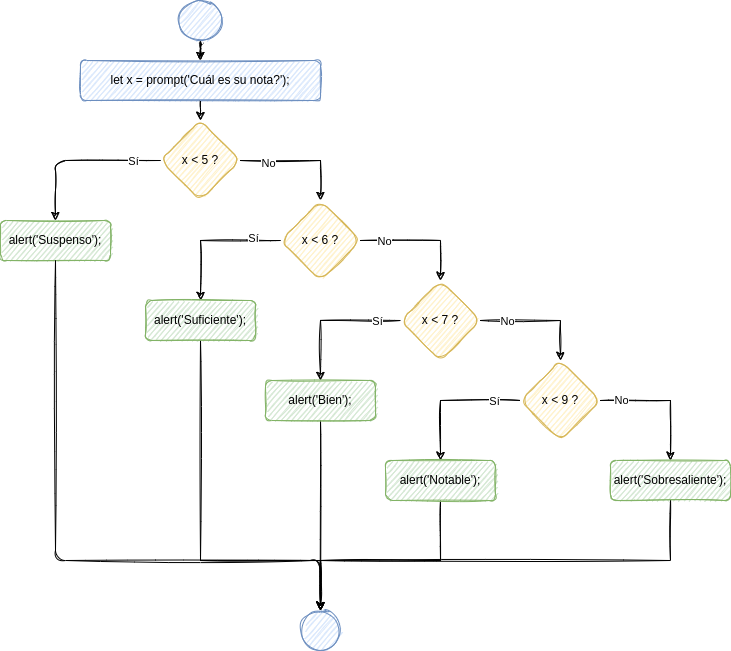

The diagram above was exported from draw.io. Its source (the exported page's mxGraphModel, read from the mxfile embedded in the PNG):
<mxGraphModel dx="1422" dy="707" grid="1" gridSize="10" guides="1" tooltips="1" connect="1" arrows="1" fold="1" page="1" pageScale="1" pageWidth="827" pageHeight="1169" math="0" shadow="0">
  <root>
    <mxCell id="0" />
    <mxCell id="1" parent="0" />
    <mxCell id="2" value="let x = prompt('Cuál es su nota?');" style="whiteSpace=wrap;html=1;fillColor=#dae8fc;strokeColor=#6c8ebf;rounded=1;sketch=1;" vertex="1" parent="1">
      <mxGeometry x="120" y="100" width="240" height="40" as="geometry" />
    </mxCell>
    <mxCell id="3" style="edgeStyle=orthogonalEdgeStyle;orthogonalLoop=1;jettySize=auto;html=1;entryX=0.5;entryY=0;entryDx=0;entryDy=0;exitX=0;exitY=0.5;exitDx=0;exitDy=0;sketch=1;" edge="1" source="7" target="8" parent="1">
      <mxGeometry relative="1" as="geometry" />
    </mxCell>
    <mxCell id="4" value="Sí" style="edgeLabel;html=1;align=center;verticalAlign=middle;resizable=0;points=[];rounded=1;sketch=1;" vertex="1" connectable="0" parent="3">
      <mxGeometry x="-0.6889" y="3" relative="1" as="geometry">
        <mxPoint x="-2" y="-3" as="offset" />
      </mxGeometry>
    </mxCell>
    <mxCell id="5" style="edgeStyle=orthogonalEdgeStyle;rounded=0;sketch=1;orthogonalLoop=1;jettySize=auto;html=1;entryX=0.5;entryY=0;entryDx=0;entryDy=0;" edge="1" source="7" target="18" parent="1">
      <mxGeometry relative="1" as="geometry" />
    </mxCell>
    <mxCell id="6" value="No" style="edgeLabel;html=1;align=center;verticalAlign=middle;resizable=0;points=[];" vertex="1" connectable="0" parent="5">
      <mxGeometry x="-0.55" y="-2" relative="1" as="geometry">
        <mxPoint as="offset" />
      </mxGeometry>
    </mxCell>
    <mxCell id="7" value="x &amp;lt; 5 ?" style="rhombus;whiteSpace=wrap;html=1;fillColor=#fff2cc;strokeColor=#d6b656;rounded=1;sketch=1;" vertex="1" parent="1">
      <mxGeometry x="200" y="160" width="80" height="80" as="geometry" />
    </mxCell>
    <mxCell id="8" value="alert('Suspenso');" style="whiteSpace=wrap;html=1;fillColor=#d5e8d4;strokeColor=#82b366;rounded=1;sketch=1;" vertex="1" parent="1">
      <mxGeometry x="40" y="260" width="110" height="40" as="geometry" />
    </mxCell>
    <mxCell id="9" style="edgeStyle=orthogonalEdgeStyle;orthogonalLoop=1;jettySize=auto;html=1;entryX=0.5;entryY=0;entryDx=0;entryDy=0;exitX=0.5;exitY=1;exitDx=0;exitDy=0;sketch=1;" edge="1" source="8" target="10" parent="1">
      <mxGeometry relative="1" as="geometry">
        <mxPoint x="100" y="480" as="sourcePoint" />
        <Array as="points">
          <mxPoint x="95" y="600" />
          <mxPoint x="360" y="600" />
        </Array>
      </mxGeometry>
    </mxCell>
    <mxCell id="10" value="" style="ellipse;whiteSpace=wrap;html=1;aspect=fixed;fillColor=#dae8fc;strokeColor=#6c8ebf;rounded=1;sketch=1;" vertex="1" parent="1">
      <mxGeometry x="340" y="650" width="40" height="40" as="geometry" />
    </mxCell>
    <mxCell id="11" value="" style="edgeStyle=orthogonalEdgeStyle;orthogonalLoop=1;jettySize=auto;html=1;sketch=1;" edge="1" source="12" target="2" parent="1">
      <mxGeometry relative="1" as="geometry" />
    </mxCell>
    <mxCell id="12" value="" style="ellipse;whiteSpace=wrap;html=1;fillColor=#dae8fc;strokeColor=#6c8ebf;rounded=1;sketch=1;" vertex="1" parent="1">
      <mxGeometry x="217.5" y="40" width="45" height="40" as="geometry" />
    </mxCell>
    <mxCell id="13" style="edgeStyle=orthogonalEdgeStyle;rounded=0;sketch=1;orthogonalLoop=1;jettySize=auto;html=1;entryX=0.5;entryY=0;entryDx=0;entryDy=0;exitX=0.5;exitY=1;exitDx=0;exitDy=0;" edge="1" source="2" target="7" parent="1">
      <mxGeometry relative="1" as="geometry">
        <mxPoint x="240" y="240" as="sourcePoint" />
      </mxGeometry>
    </mxCell>
    <mxCell id="14" style="edgeStyle=orthogonalEdgeStyle;rounded=0;sketch=1;orthogonalLoop=1;jettySize=auto;html=1;entryX=0.5;entryY=0;entryDx=0;entryDy=0;" edge="1" source="18" target="23" parent="1">
      <mxGeometry relative="1" as="geometry" />
    </mxCell>
    <mxCell id="15" value="No" style="edgeLabel;html=1;align=center;verticalAlign=middle;resizable=0;points=[];" vertex="1" connectable="0" parent="14">
      <mxGeometry x="-0.6167" relative="1" as="geometry">
        <mxPoint as="offset" />
      </mxGeometry>
    </mxCell>
    <mxCell id="16" style="edgeStyle=orthogonalEdgeStyle;rounded=0;sketch=1;orthogonalLoop=1;jettySize=auto;html=1;entryX=0.5;entryY=0;entryDx=0;entryDy=0;" edge="1" source="18" target="30" parent="1">
      <mxGeometry relative="1" as="geometry" />
    </mxCell>
    <mxCell id="17" value="Sí" style="edgeLabel;html=1;align=center;verticalAlign=middle;resizable=0;points=[];" vertex="1" connectable="0" parent="16">
      <mxGeometry x="-0.6" y="-3" relative="1" as="geometry">
        <mxPoint as="offset" />
      </mxGeometry>
    </mxCell>
    <mxCell id="18" value="x &amp;lt; 6 ?" style="rhombus;whiteSpace=wrap;html=1;fillColor=#fff2cc;strokeColor=#d6b656;rounded=1;sketch=1;" vertex="1" parent="1">
      <mxGeometry x="320" y="240" width="80" height="80" as="geometry" />
    </mxCell>
    <mxCell id="19" style="edgeStyle=orthogonalEdgeStyle;rounded=0;sketch=1;orthogonalLoop=1;jettySize=auto;html=1;entryX=0.5;entryY=0;entryDx=0;entryDy=0;" edge="1" source="23" target="28" parent="1">
      <mxGeometry relative="1" as="geometry" />
    </mxCell>
    <mxCell id="20" value="No" style="edgeLabel;html=1;align=center;verticalAlign=middle;resizable=0;points=[];" vertex="1" connectable="0" parent="19">
      <mxGeometry x="-0.5667" relative="1" as="geometry">
        <mxPoint as="offset" />
      </mxGeometry>
    </mxCell>
    <mxCell id="21" style="edgeStyle=orthogonalEdgeStyle;rounded=0;sketch=1;orthogonalLoop=1;jettySize=auto;html=1;entryX=0.5;entryY=0;entryDx=0;entryDy=0;" edge="1" source="23" target="32" parent="1">
      <mxGeometry relative="1" as="geometry" />
    </mxCell>
    <mxCell id="22" value="Sí" style="edgeLabel;html=1;align=center;verticalAlign=middle;resizable=0;points=[];" vertex="1" connectable="0" parent="21">
      <mxGeometry x="-0.6571" relative="1" as="geometry">
        <mxPoint as="offset" />
      </mxGeometry>
    </mxCell>
    <mxCell id="23" value="x &amp;lt; 7 ?" style="rhombus;whiteSpace=wrap;html=1;fillColor=#fff2cc;strokeColor=#d6b656;rounded=1;sketch=1;" vertex="1" parent="1">
      <mxGeometry x="440" y="320" width="80" height="80" as="geometry" />
    </mxCell>
    <mxCell id="24" style="edgeStyle=orthogonalEdgeStyle;rounded=0;sketch=1;orthogonalLoop=1;jettySize=auto;html=1;entryX=0.5;entryY=0;entryDx=0;entryDy=0;" edge="1" source="28" target="36" parent="1">
      <mxGeometry relative="1" as="geometry" />
    </mxCell>
    <mxCell id="25" value="No" style="edgeLabel;html=1;align=center;verticalAlign=middle;resizable=0;points=[];" vertex="1" connectable="0" parent="24">
      <mxGeometry x="-0.6923" y="1" relative="1" as="geometry">
        <mxPoint as="offset" />
      </mxGeometry>
    </mxCell>
    <mxCell id="26" style="edgeStyle=orthogonalEdgeStyle;rounded=0;sketch=1;orthogonalLoop=1;jettySize=auto;html=1;entryX=0.5;entryY=0;entryDx=0;entryDy=0;" edge="1" source="28" target="34" parent="1">
      <mxGeometry relative="1" as="geometry" />
    </mxCell>
    <mxCell id="27" value="Sí" style="edgeLabel;html=1;align=center;verticalAlign=middle;resizable=0;points=[];" vertex="1" connectable="0" parent="26">
      <mxGeometry x="-0.6143" relative="1" as="geometry">
        <mxPoint as="offset" />
      </mxGeometry>
    </mxCell>
    <mxCell id="28" value="x &amp;lt; 9 ?" style="rhombus;whiteSpace=wrap;html=1;fillColor=#fff2cc;strokeColor=#d6b656;rounded=1;sketch=1;" vertex="1" parent="1">
      <mxGeometry x="560" y="400" width="80" height="80" as="geometry" />
    </mxCell>
    <mxCell id="29" style="edgeStyle=orthogonalEdgeStyle;rounded=0;sketch=1;orthogonalLoop=1;jettySize=auto;html=1;entryX=0.5;entryY=0;entryDx=0;entryDy=0;" edge="1" source="30" target="10" parent="1">
      <mxGeometry relative="1" as="geometry">
        <Array as="points">
          <mxPoint x="240" y="600" />
          <mxPoint x="360" y="600" />
        </Array>
      </mxGeometry>
    </mxCell>
    <mxCell id="30" value="alert('Suficiente');" style="whiteSpace=wrap;html=1;fillColor=#d5e8d4;strokeColor=#82b366;rounded=1;sketch=1;" vertex="1" parent="1">
      <mxGeometry x="185" y="340" width="110" height="40" as="geometry" />
    </mxCell>
    <mxCell id="31" style="edgeStyle=orthogonalEdgeStyle;rounded=0;sketch=1;orthogonalLoop=1;jettySize=auto;html=1;entryX=0.5;entryY=0;entryDx=0;entryDy=0;" edge="1" source="32" target="10" parent="1">
      <mxGeometry relative="1" as="geometry">
        <Array as="points">
          <mxPoint x="360" y="650" />
          <mxPoint x="360" y="650" />
        </Array>
      </mxGeometry>
    </mxCell>
    <mxCell id="32" value="alert('Bien');" style="whiteSpace=wrap;html=1;fillColor=#d5e8d4;strokeColor=#82b366;rounded=1;sketch=1;" vertex="1" parent="1">
      <mxGeometry x="305" y="420" width="110" height="40" as="geometry" />
    </mxCell>
    <mxCell id="33" style="edgeStyle=orthogonalEdgeStyle;rounded=0;sketch=1;orthogonalLoop=1;jettySize=auto;html=1;entryX=0.5;entryY=0;entryDx=0;entryDy=0;" edge="1" source="34" target="10" parent="1">
      <mxGeometry relative="1" as="geometry">
        <mxPoint x="600" y="640" as="targetPoint" />
        <Array as="points">
          <mxPoint x="480" y="600" />
          <mxPoint x="360" y="600" />
        </Array>
      </mxGeometry>
    </mxCell>
    <mxCell id="34" value="alert('Notable');" style="whiteSpace=wrap;html=1;fillColor=#d5e8d4;strokeColor=#82b366;rounded=1;sketch=1;" vertex="1" parent="1">
      <mxGeometry x="425" y="500" width="110" height="40" as="geometry" />
    </mxCell>
    <mxCell id="35" style="edgeStyle=orthogonalEdgeStyle;rounded=0;sketch=1;orthogonalLoop=1;jettySize=auto;html=1;exitX=0.5;exitY=1;exitDx=0;exitDy=0;" edge="1" source="36" target="10" parent="1">
      <mxGeometry relative="1" as="geometry">
        <Array as="points">
          <mxPoint x="710" y="600" />
          <mxPoint x="360" y="600" />
        </Array>
      </mxGeometry>
    </mxCell>
    <mxCell id="36" value="alert('Sobresaliente');" style="whiteSpace=wrap;html=1;fillColor=#d5e8d4;strokeColor=#82b366;rounded=1;sketch=1;" vertex="1" parent="1">
      <mxGeometry x="650" y="500" width="120" height="40" as="geometry" />
    </mxCell>
  </root>
</mxGraphModel>